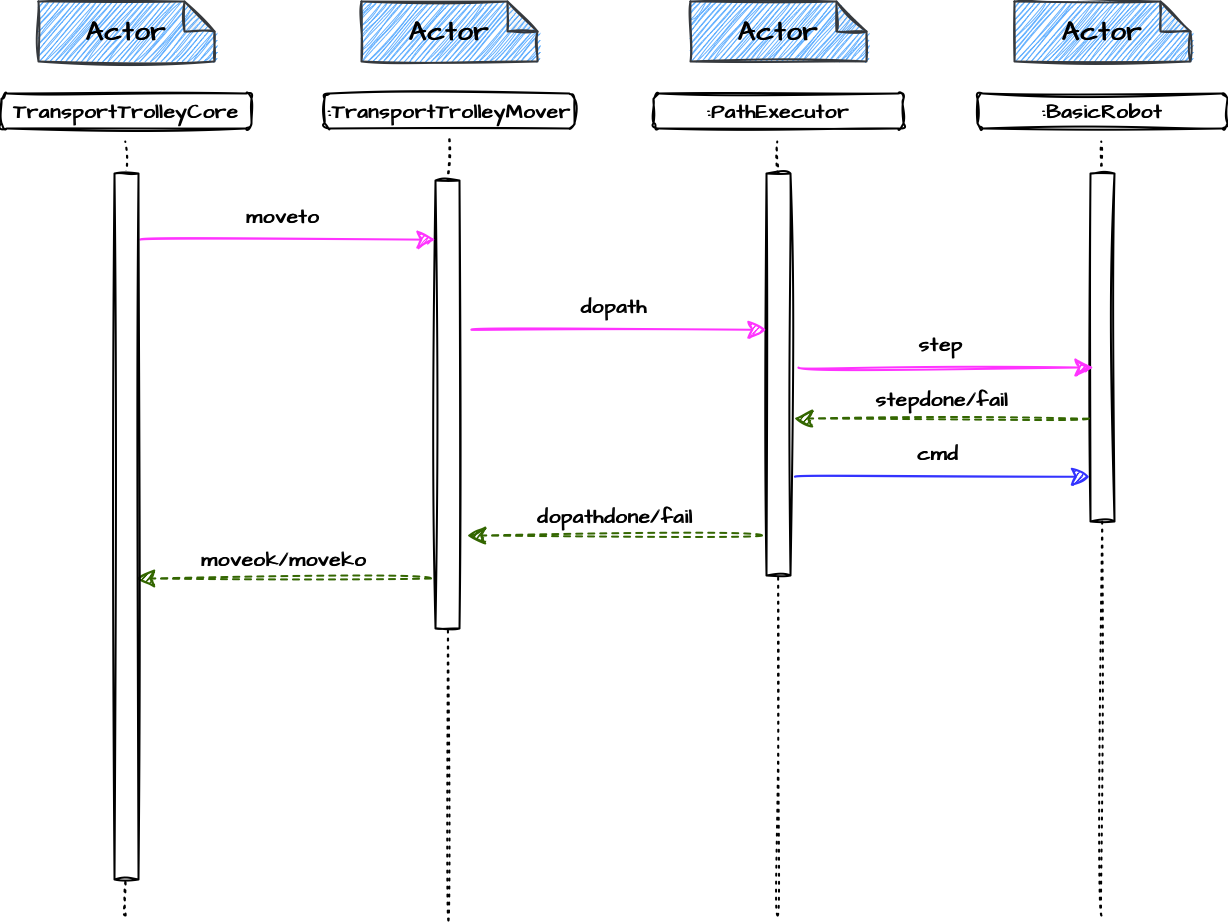

The diagram above was exported from draw.io. Its source (the exported page's mxGraphModel, read from the mxfile embedded in the PNG):
<mxGraphModel dx="2467" dy="1732" grid="0" gridSize="10" guides="1" tooltips="1" connect="1" arrows="1" fold="1" page="0" pageScale="1" pageWidth="827" pageHeight="1169" math="0" shadow="0">
  <root>
    <mxCell id="0" />
    <mxCell id="1" parent="0" />
    <mxCell id="hJa0b6vetE_PUpycfAZM-3" value="&lt;b&gt;:TransportTrolleyMover&lt;/b&gt;" style="rounded=1;whiteSpace=wrap;html=1;sketch=1;hachureGap=4;jiggle=2;fontFamily=Architects Daughter;fontSource=https%3A%2F%2Ffonts.googleapis.com%2Fcss%3Ffamily%3DArchitects%2BDaughter;fontSize=20;strokeWidth=2;" parent="1" vertex="1">
      <mxGeometry x="705" y="22" width="250" height="35" as="geometry" />
    </mxCell>
    <mxCell id="hJa0b6vetE_PUpycfAZM-5" value="" style="endArrow=none;dashed=1;html=1;dashPattern=1 3;strokeWidth=2;rounded=0;sketch=1;hachureGap=4;jiggle=2;fontFamily=Architects Daughter;fontSource=https%3A%2F%2Ffonts.googleapis.com%2Fcss%3Ffamily%3DArchitects%2BDaughter;fontSize=16;startSize=14;endSize=14;targetPerimeterSpacing=8;curved=1;startArrow=none;" parent="1" source="hJa0b6vetE_PUpycfAZM-9" edge="1">
      <mxGeometry width="50" height="50" relative="1" as="geometry">
        <mxPoint x="829" y="556" as="sourcePoint" />
        <mxPoint x="829.4000000000001" y="62" as="targetPoint" />
      </mxGeometry>
    </mxCell>
    <mxCell id="hJa0b6vetE_PUpycfAZM-9" value="" style="rounded=0;whiteSpace=wrap;html=1;sketch=1;hachureGap=4;jiggle=2;strokeWidth=2;fontFamily=Architects Daughter;fontSource=https%3A%2F%2Ffonts.googleapis.com%2Fcss%3Ffamily%3DArchitects%2BDaughter;fontSize=20;" parent="1" vertex="1">
      <mxGeometry x="816" y="109" width="24" height="448" as="geometry" />
    </mxCell>
    <mxCell id="hJa0b6vetE_PUpycfAZM-10" value="" style="endArrow=none;dashed=1;html=1;dashPattern=1 3;strokeWidth=2;rounded=0;sketch=1;hachureGap=4;jiggle=2;fontFamily=Architects Daughter;fontSource=https%3A%2F%2Ffonts.googleapis.com%2Fcss%3Ffamily%3DArchitects%2BDaughter;fontSize=16;startSize=14;endSize=14;sourcePerimeterSpacing=8;curved=1;" parent="1" target="hJa0b6vetE_PUpycfAZM-9" edge="1">
      <mxGeometry width="50" height="50" relative="1" as="geometry">
        <mxPoint x="829" y="849" as="sourcePoint" />
        <mxPoint x="829.4000000000001" y="62" as="targetPoint" />
      </mxGeometry>
    </mxCell>
    <mxCell id="hJa0b6vetE_PUpycfAZM-11" value="" style="endArrow=classic;html=1;rounded=0;sketch=1;hachureGap=4;jiggle=2;fontFamily=Architects Daughter;fontSource=https%3A%2F%2Ffonts.googleapis.com%2Fcss%3Ffamily%3DArchitects%2BDaughter;fontSize=16;startSize=14;endSize=14;sourcePerimeterSpacing=8;targetPerimeterSpacing=8;curved=1;strokeWidth=2;strokeColor=#FF33FF;" parent="1" edge="1">
      <mxGeometry width="50" height="50" relative="1" as="geometry">
        <mxPoint x="521" y="168.12" as="sourcePoint" />
        <mxPoint x="816" y="168.12" as="targetPoint" />
      </mxGeometry>
    </mxCell>
    <mxCell id="hJa0b6vetE_PUpycfAZM-12" value="&lt;b&gt;moveto&lt;/b&gt;" style="text;html=1;strokeColor=none;fillColor=none;align=center;verticalAlign=middle;whiteSpace=wrap;rounded=0;sketch=1;hachureGap=4;jiggle=2;strokeWidth=2;fontFamily=Architects Daughter;fontSource=https%3A%2F%2Ffonts.googleapis.com%2Fcss%3Ffamily%3DArchitects%2BDaughter;fontSize=20;" parent="1" vertex="1">
      <mxGeometry x="634" y="130.12" width="60" height="30" as="geometry" />
    </mxCell>
    <mxCell id="hJa0b6vetE_PUpycfAZM-13" value="" style="endArrow=classic;html=1;rounded=0;sketch=1;hachureGap=4;jiggle=2;fontFamily=Architects Daughter;fontSource=https%3A%2F%2Ffonts.googleapis.com%2Fcss%3Ffamily%3DArchitects%2BDaughter;fontSize=16;startSize=14;endSize=14;sourcePerimeterSpacing=8;targetPerimeterSpacing=8;curved=1;strokeWidth=2;strokeColor=#336600;dashed=1;" parent="1" edge="1">
      <mxGeometry width="50" height="50" relative="1" as="geometry">
        <mxPoint x="811.5" y="507" as="sourcePoint" />
        <mxPoint x="516.5" y="507" as="targetPoint" />
      </mxGeometry>
    </mxCell>
    <mxCell id="hJa0b6vetE_PUpycfAZM-14" value="&lt;b&gt;moveok/moveko&lt;br&gt;&lt;/b&gt;" style="text;html=1;strokeColor=none;fillColor=none;align=center;verticalAlign=middle;whiteSpace=wrap;rounded=0;sketch=1;hachureGap=4;jiggle=2;strokeWidth=2;fontFamily=Architects Daughter;fontSource=https%3A%2F%2Ffonts.googleapis.com%2Fcss%3Ffamily%3DArchitects%2BDaughter;fontSize=20;" parent="1" vertex="1">
      <mxGeometry x="635" y="473" width="60" height="30" as="geometry" />
    </mxCell>
    <mxCell id="hJa0b6vetE_PUpycfAZM-42" value="&lt;b style=&quot;font-size: 27px;&quot;&gt;Actor&lt;/b&gt;" style="shape=note;whiteSpace=wrap;html=1;backgroundOutline=1;darkOpacity=0.05;sketch=1;hachureGap=4;jiggle=2;strokeWidth=2;fontFamily=Architects Daughter;fontSource=https%3A%2F%2Ffonts.googleapis.com%2Fcss%3Ffamily%3DArchitects%2BDaughter;fontSize=20;fillColor=#66B2FF;strokeColor=#36393d;" parent="1" vertex="1">
      <mxGeometry x="742" y="-70" width="176" height="60" as="geometry" />
    </mxCell>
    <mxCell id="-08xOCve5dryHWvWtYT3-1" value="&lt;b&gt;TransportTrolleyCore&lt;/b&gt;" style="rounded=1;whiteSpace=wrap;html=1;sketch=1;hachureGap=4;jiggle=2;fontFamily=Architects Daughter;fontSource=https%3A%2F%2Ffonts.googleapis.com%2Fcss%3Ffamily%3DArchitects%2BDaughter;fontSize=20;strokeWidth=2;" parent="1" vertex="1">
      <mxGeometry x="382" y="22" width="250" height="35" as="geometry" />
    </mxCell>
    <mxCell id="-08xOCve5dryHWvWtYT3-2" value="&lt;b style=&quot;font-size: 27px;&quot;&gt;Actor&lt;/b&gt;" style="shape=note;whiteSpace=wrap;html=1;backgroundOutline=1;darkOpacity=0.05;sketch=1;hachureGap=4;jiggle=2;strokeWidth=2;fontFamily=Architects Daughter;fontSource=https%3A%2F%2Ffonts.googleapis.com%2Fcss%3Ffamily%3DArchitects%2BDaughter;fontSize=20;fillColor=#66B2FF;strokeColor=#36393d;" parent="1" vertex="1">
      <mxGeometry x="419" y="-70" width="176" height="60" as="geometry" />
    </mxCell>
    <mxCell id="-08xOCve5dryHWvWtYT3-3" value="" style="endArrow=none;dashed=1;html=1;dashPattern=1 3;strokeWidth=2;rounded=0;sketch=1;hachureGap=4;jiggle=2;fontFamily=Architects Daughter;fontSource=https%3A%2F%2Ffonts.googleapis.com%2Fcss%3Ffamily%3DArchitects%2BDaughter;fontSize=16;startSize=14;endSize=14;targetPerimeterSpacing=8;curved=1;startArrow=none;" parent="1" source="-08xOCve5dryHWvWtYT3-4" edge="1">
      <mxGeometry width="50" height="50" relative="1" as="geometry">
        <mxPoint x="506" y="829" as="sourcePoint" />
        <mxPoint x="505.75" y="70" as="targetPoint" />
      </mxGeometry>
    </mxCell>
    <mxCell id="-08xOCve5dryHWvWtYT3-4" value="" style="rounded=0;whiteSpace=wrap;html=1;sketch=1;hachureGap=4;jiggle=2;strokeWidth=2;fontFamily=Architects Daughter;fontSource=https%3A%2F%2Ffonts.googleapis.com%2Fcss%3Ffamily%3DArchitects%2BDaughter;fontSize=20;" parent="1" vertex="1">
      <mxGeometry x="495" y="102" width="24" height="706" as="geometry" />
    </mxCell>
    <mxCell id="-08xOCve5dryHWvWtYT3-5" value="" style="endArrow=none;dashed=1;html=1;dashPattern=1 3;strokeWidth=2;rounded=0;sketch=1;hachureGap=4;jiggle=2;fontFamily=Architects Daughter;fontSource=https%3A%2F%2Ffonts.googleapis.com%2Fcss%3Ffamily%3DArchitects%2BDaughter;fontSize=16;startSize=14;endSize=14;sourcePerimeterSpacing=8;curved=1;" parent="1" target="-08xOCve5dryHWvWtYT3-4" edge="1">
      <mxGeometry width="50" height="50" relative="1" as="geometry">
        <mxPoint x="506" y="844" as="sourcePoint" />
        <mxPoint x="505.75" y="70" as="targetPoint" />
      </mxGeometry>
    </mxCell>
    <mxCell id="N76RmzkrMgBaB61OCugf-5" value="&lt;b&gt;:PathExecutor&lt;/b&gt;" style="rounded=1;whiteSpace=wrap;html=1;sketch=1;hachureGap=4;jiggle=2;fontFamily=Architects Daughter;fontSource=https%3A%2F%2Ffonts.googleapis.com%2Fcss%3Ffamily%3DArchitects%2BDaughter;fontSize=20;strokeWidth=2;" vertex="1" parent="1">
      <mxGeometry x="1034" y="22" width="250" height="35" as="geometry" />
    </mxCell>
    <mxCell id="N76RmzkrMgBaB61OCugf-6" value="&lt;b style=&quot;font-size: 27px;&quot;&gt;Actor&lt;/b&gt;" style="shape=note;whiteSpace=wrap;html=1;backgroundOutline=1;darkOpacity=0.05;sketch=1;hachureGap=4;jiggle=2;strokeWidth=2;fontFamily=Architects Daughter;fontSource=https%3A%2F%2Ffonts.googleapis.com%2Fcss%3Ffamily%3DArchitects%2BDaughter;fontSize=20;fillColor=#66B2FF;strokeColor=#36393d;" vertex="1" parent="1">
      <mxGeometry x="1071" y="-70" width="176" height="60" as="geometry" />
    </mxCell>
    <mxCell id="N76RmzkrMgBaB61OCugf-7" value="" style="endArrow=none;dashed=1;html=1;dashPattern=1 3;strokeWidth=2;rounded=0;sketch=1;hachureGap=4;jiggle=2;fontFamily=Architects Daughter;fontSource=https%3A%2F%2Ffonts.googleapis.com%2Fcss%3Ffamily%3DArchitects%2BDaughter;fontSize=16;startSize=14;endSize=14;targetPerimeterSpacing=8;curved=1;startArrow=none;" edge="1" parent="1" source="N76RmzkrMgBaB61OCugf-8">
      <mxGeometry width="50" height="50" relative="1" as="geometry">
        <mxPoint x="1158" y="829" as="sourcePoint" />
        <mxPoint x="1157.75" y="70" as="targetPoint" />
      </mxGeometry>
    </mxCell>
    <mxCell id="N76RmzkrMgBaB61OCugf-8" value="" style="rounded=0;whiteSpace=wrap;html=1;sketch=1;hachureGap=4;jiggle=2;strokeWidth=2;fontFamily=Architects Daughter;fontSource=https%3A%2F%2Ffonts.googleapis.com%2Fcss%3Ffamily%3DArchitects%2BDaughter;fontSize=20;" vertex="1" parent="1">
      <mxGeometry x="1147" y="102" width="24" height="402" as="geometry" />
    </mxCell>
    <mxCell id="N76RmzkrMgBaB61OCugf-9" value="" style="endArrow=none;dashed=1;html=1;dashPattern=1 3;strokeWidth=2;rounded=0;sketch=1;hachureGap=4;jiggle=2;fontFamily=Architects Daughter;fontSource=https%3A%2F%2Ffonts.googleapis.com%2Fcss%3Ffamily%3DArchitects%2BDaughter;fontSize=16;startSize=14;endSize=14;sourcePerimeterSpacing=8;curved=1;" edge="1" parent="1" target="N76RmzkrMgBaB61OCugf-8">
      <mxGeometry width="50" height="50" relative="1" as="geometry">
        <mxPoint x="1158" y="844" as="sourcePoint" />
        <mxPoint x="1157.75" y="70" as="targetPoint" />
      </mxGeometry>
    </mxCell>
    <mxCell id="N76RmzkrMgBaB61OCugf-10" value="&lt;b&gt;:BasicRobot&lt;/b&gt;" style="rounded=1;whiteSpace=wrap;html=1;sketch=1;hachureGap=4;jiggle=2;fontFamily=Architects Daughter;fontSource=https%3A%2F%2Ffonts.googleapis.com%2Fcss%3Ffamily%3DArchitects%2BDaughter;fontSize=20;strokeWidth=2;" vertex="1" parent="1">
      <mxGeometry x="1358" y="22" width="250" height="35" as="geometry" />
    </mxCell>
    <mxCell id="N76RmzkrMgBaB61OCugf-11" value="&lt;b style=&quot;font-size: 27px;&quot;&gt;Actor&lt;/b&gt;" style="shape=note;whiteSpace=wrap;html=1;backgroundOutline=1;darkOpacity=0.05;sketch=1;hachureGap=4;jiggle=2;strokeWidth=2;fontFamily=Architects Daughter;fontSource=https%3A%2F%2Ffonts.googleapis.com%2Fcss%3Ffamily%3DArchitects%2BDaughter;fontSize=20;fillColor=#66B2FF;strokeColor=#36393d;" vertex="1" parent="1">
      <mxGeometry x="1395" y="-70" width="176" height="60" as="geometry" />
    </mxCell>
    <mxCell id="N76RmzkrMgBaB61OCugf-12" value="" style="endArrow=none;dashed=1;html=1;dashPattern=1 3;strokeWidth=2;rounded=0;sketch=1;hachureGap=4;jiggle=2;fontFamily=Architects Daughter;fontSource=https%3A%2F%2Ffonts.googleapis.com%2Fcss%3Ffamily%3DArchitects%2BDaughter;fontSize=16;startSize=14;endSize=14;targetPerimeterSpacing=8;curved=1;startArrow=none;" edge="1" parent="1" source="N76RmzkrMgBaB61OCugf-13">
      <mxGeometry width="50" height="50" relative="1" as="geometry">
        <mxPoint x="1482" y="829" as="sourcePoint" />
        <mxPoint x="1481.7499999999995" y="70" as="targetPoint" />
      </mxGeometry>
    </mxCell>
    <mxCell id="N76RmzkrMgBaB61OCugf-13" value="" style="rounded=0;whiteSpace=wrap;html=1;sketch=1;hachureGap=4;jiggle=2;strokeWidth=2;fontFamily=Architects Daughter;fontSource=https%3A%2F%2Ffonts.googleapis.com%2Fcss%3Ffamily%3DArchitects%2BDaughter;fontSize=20;" vertex="1" parent="1">
      <mxGeometry x="1471" y="102" width="24" height="348" as="geometry" />
    </mxCell>
    <mxCell id="N76RmzkrMgBaB61OCugf-14" value="" style="endArrow=none;dashed=1;html=1;dashPattern=1 3;strokeWidth=2;rounded=0;sketch=1;hachureGap=4;jiggle=2;fontFamily=Architects Daughter;fontSource=https%3A%2F%2Ffonts.googleapis.com%2Fcss%3Ffamily%3DArchitects%2BDaughter;fontSize=16;startSize=14;endSize=14;sourcePerimeterSpacing=8;curved=1;" edge="1" parent="1" target="N76RmzkrMgBaB61OCugf-13">
      <mxGeometry width="50" height="50" relative="1" as="geometry">
        <mxPoint x="1482.0000000000005" y="844" as="sourcePoint" />
        <mxPoint x="1481.75" y="70" as="targetPoint" />
      </mxGeometry>
    </mxCell>
    <mxCell id="N76RmzkrMgBaB61OCugf-15" value="" style="endArrow=classic;html=1;rounded=0;sketch=1;hachureGap=4;jiggle=2;fontFamily=Architects Daughter;fontSource=https%3A%2F%2Ffonts.googleapis.com%2Fcss%3Ffamily%3DArchitects%2BDaughter;fontSize=16;startSize=14;endSize=14;sourcePerimeterSpacing=8;targetPerimeterSpacing=8;curved=1;strokeWidth=2;strokeColor=#FF33FF;" edge="1" parent="1">
      <mxGeometry width="50" height="50" relative="1" as="geometry">
        <mxPoint x="852" y="258.2499999999999" as="sourcePoint" />
        <mxPoint x="1147" y="258.2499999999999" as="targetPoint" />
      </mxGeometry>
    </mxCell>
    <mxCell id="N76RmzkrMgBaB61OCugf-16" value="&lt;b&gt;dopath&lt;/b&gt;" style="text;html=1;strokeColor=none;fillColor=none;align=center;verticalAlign=middle;whiteSpace=wrap;rounded=0;sketch=1;hachureGap=4;jiggle=2;strokeWidth=2;fontFamily=Architects Daughter;fontSource=https%3A%2F%2Ffonts.googleapis.com%2Fcss%3Ffamily%3DArchitects%2BDaughter;fontSize=20;" vertex="1" parent="1">
      <mxGeometry x="965" y="220.25" width="60" height="30" as="geometry" />
    </mxCell>
    <mxCell id="N76RmzkrMgBaB61OCugf-17" value="" style="endArrow=classic;html=1;rounded=0;sketch=1;hachureGap=4;jiggle=2;fontFamily=Architects Daughter;fontSource=https%3A%2F%2Ffonts.googleapis.com%2Fcss%3Ffamily%3DArchitects%2BDaughter;fontSize=16;startSize=14;endSize=14;sourcePerimeterSpacing=8;targetPerimeterSpacing=8;curved=1;strokeWidth=2;strokeColor=#336600;dashed=1;" edge="1" parent="1">
      <mxGeometry width="50" height="50" relative="1" as="geometry">
        <mxPoint x="1142.5" y="464" as="sourcePoint" />
        <mxPoint x="847.5" y="464" as="targetPoint" />
      </mxGeometry>
    </mxCell>
    <mxCell id="N76RmzkrMgBaB61OCugf-18" value="&lt;b&gt;dopathdone/fail&lt;br&gt;&lt;/b&gt;" style="text;html=1;strokeColor=none;fillColor=none;align=center;verticalAlign=middle;whiteSpace=wrap;rounded=0;sketch=1;hachureGap=4;jiggle=2;strokeWidth=2;fontFamily=Architects Daughter;fontSource=https%3A%2F%2Ffonts.googleapis.com%2Fcss%3Ffamily%3DArchitects%2BDaughter;fontSize=20;" vertex="1" parent="1">
      <mxGeometry x="966" y="430" width="60" height="30" as="geometry" />
    </mxCell>
    <mxCell id="N76RmzkrMgBaB61OCugf-19" value="" style="endArrow=classic;html=1;rounded=0;sketch=1;hachureGap=4;jiggle=2;fontFamily=Architects Daughter;fontSource=https%3A%2F%2Ffonts.googleapis.com%2Fcss%3Ffamily%3DArchitects%2BDaughter;fontSize=16;startSize=14;endSize=14;sourcePerimeterSpacing=8;targetPerimeterSpacing=8;curved=1;strokeWidth=2;strokeColor=#FF33FF;" edge="1" parent="1">
      <mxGeometry width="50" height="50" relative="1" as="geometry">
        <mxPoint x="1179" y="295.9999999999998" as="sourcePoint" />
        <mxPoint x="1474" y="295.9999999999998" as="targetPoint" />
      </mxGeometry>
    </mxCell>
    <mxCell id="N76RmzkrMgBaB61OCugf-20" value="&lt;b&gt;step&lt;/b&gt;" style="text;html=1;strokeColor=none;fillColor=none;align=center;verticalAlign=middle;whiteSpace=wrap;rounded=0;sketch=1;hachureGap=4;jiggle=2;strokeWidth=2;fontFamily=Architects Daughter;fontSource=https%3A%2F%2Ffonts.googleapis.com%2Fcss%3Ffamily%3DArchitects%2BDaughter;fontSize=20;" vertex="1" parent="1">
      <mxGeometry x="1292" y="258" width="60" height="30" as="geometry" />
    </mxCell>
    <mxCell id="N76RmzkrMgBaB61OCugf-21" value="" style="endArrow=classic;html=1;rounded=0;sketch=1;hachureGap=4;jiggle=2;fontFamily=Architects Daughter;fontSource=https%3A%2F%2Ffonts.googleapis.com%2Fcss%3Ffamily%3DArchitects%2BDaughter;fontSize=16;startSize=14;endSize=14;sourcePerimeterSpacing=8;targetPerimeterSpacing=8;curved=1;strokeWidth=2;strokeColor=#336600;dashed=1;" edge="1" parent="1">
      <mxGeometry width="50" height="50" relative="1" as="geometry">
        <mxPoint x="1469.5" y="347" as="sourcePoint" />
        <mxPoint x="1174.5" y="347" as="targetPoint" />
      </mxGeometry>
    </mxCell>
    <mxCell id="N76RmzkrMgBaB61OCugf-22" value="&lt;b&gt;stepdone/fail&lt;br&gt;&lt;/b&gt;" style="text;html=1;strokeColor=none;fillColor=none;align=center;verticalAlign=middle;whiteSpace=wrap;rounded=0;sketch=1;hachureGap=4;jiggle=2;strokeWidth=2;fontFamily=Architects Daughter;fontSource=https%3A%2F%2Ffonts.googleapis.com%2Fcss%3Ffamily%3DArchitects%2BDaughter;fontSize=20;" vertex="1" parent="1">
      <mxGeometry x="1293" y="313" width="60" height="30" as="geometry" />
    </mxCell>
    <mxCell id="N76RmzkrMgBaB61OCugf-25" value="" style="endArrow=classic;html=1;rounded=0;sketch=1;hachureGap=4;jiggle=2;fontFamily=Architects Daughter;fontSource=https%3A%2F%2Ffonts.googleapis.com%2Fcss%3Ffamily%3DArchitects%2BDaughter;fontSize=16;startSize=14;endSize=14;sourcePerimeterSpacing=8;targetPerimeterSpacing=8;curved=1;strokeWidth=2;strokeColor=#3333FF;" edge="1" parent="1">
      <mxGeometry width="50" height="50" relative="1" as="geometry">
        <mxPoint x="1175.4999999999995" y="405.2499999999998" as="sourcePoint" />
        <mxPoint x="1470.5" y="405.2499999999998" as="targetPoint" />
      </mxGeometry>
    </mxCell>
    <mxCell id="N76RmzkrMgBaB61OCugf-26" value="&lt;b&gt;cmd&lt;/b&gt;" style="text;html=1;strokeColor=none;fillColor=none;align=center;verticalAlign=middle;whiteSpace=wrap;rounded=0;sketch=1;hachureGap=4;jiggle=2;strokeWidth=2;fontFamily=Architects Daughter;fontSource=https%3A%2F%2Ffonts.googleapis.com%2Fcss%3Ffamily%3DArchitects%2BDaughter;fontSize=20;" vertex="1" parent="1">
      <mxGeometry x="1288.5" y="367.25" width="60" height="30" as="geometry" />
    </mxCell>
  </root>
</mxGraphModel>